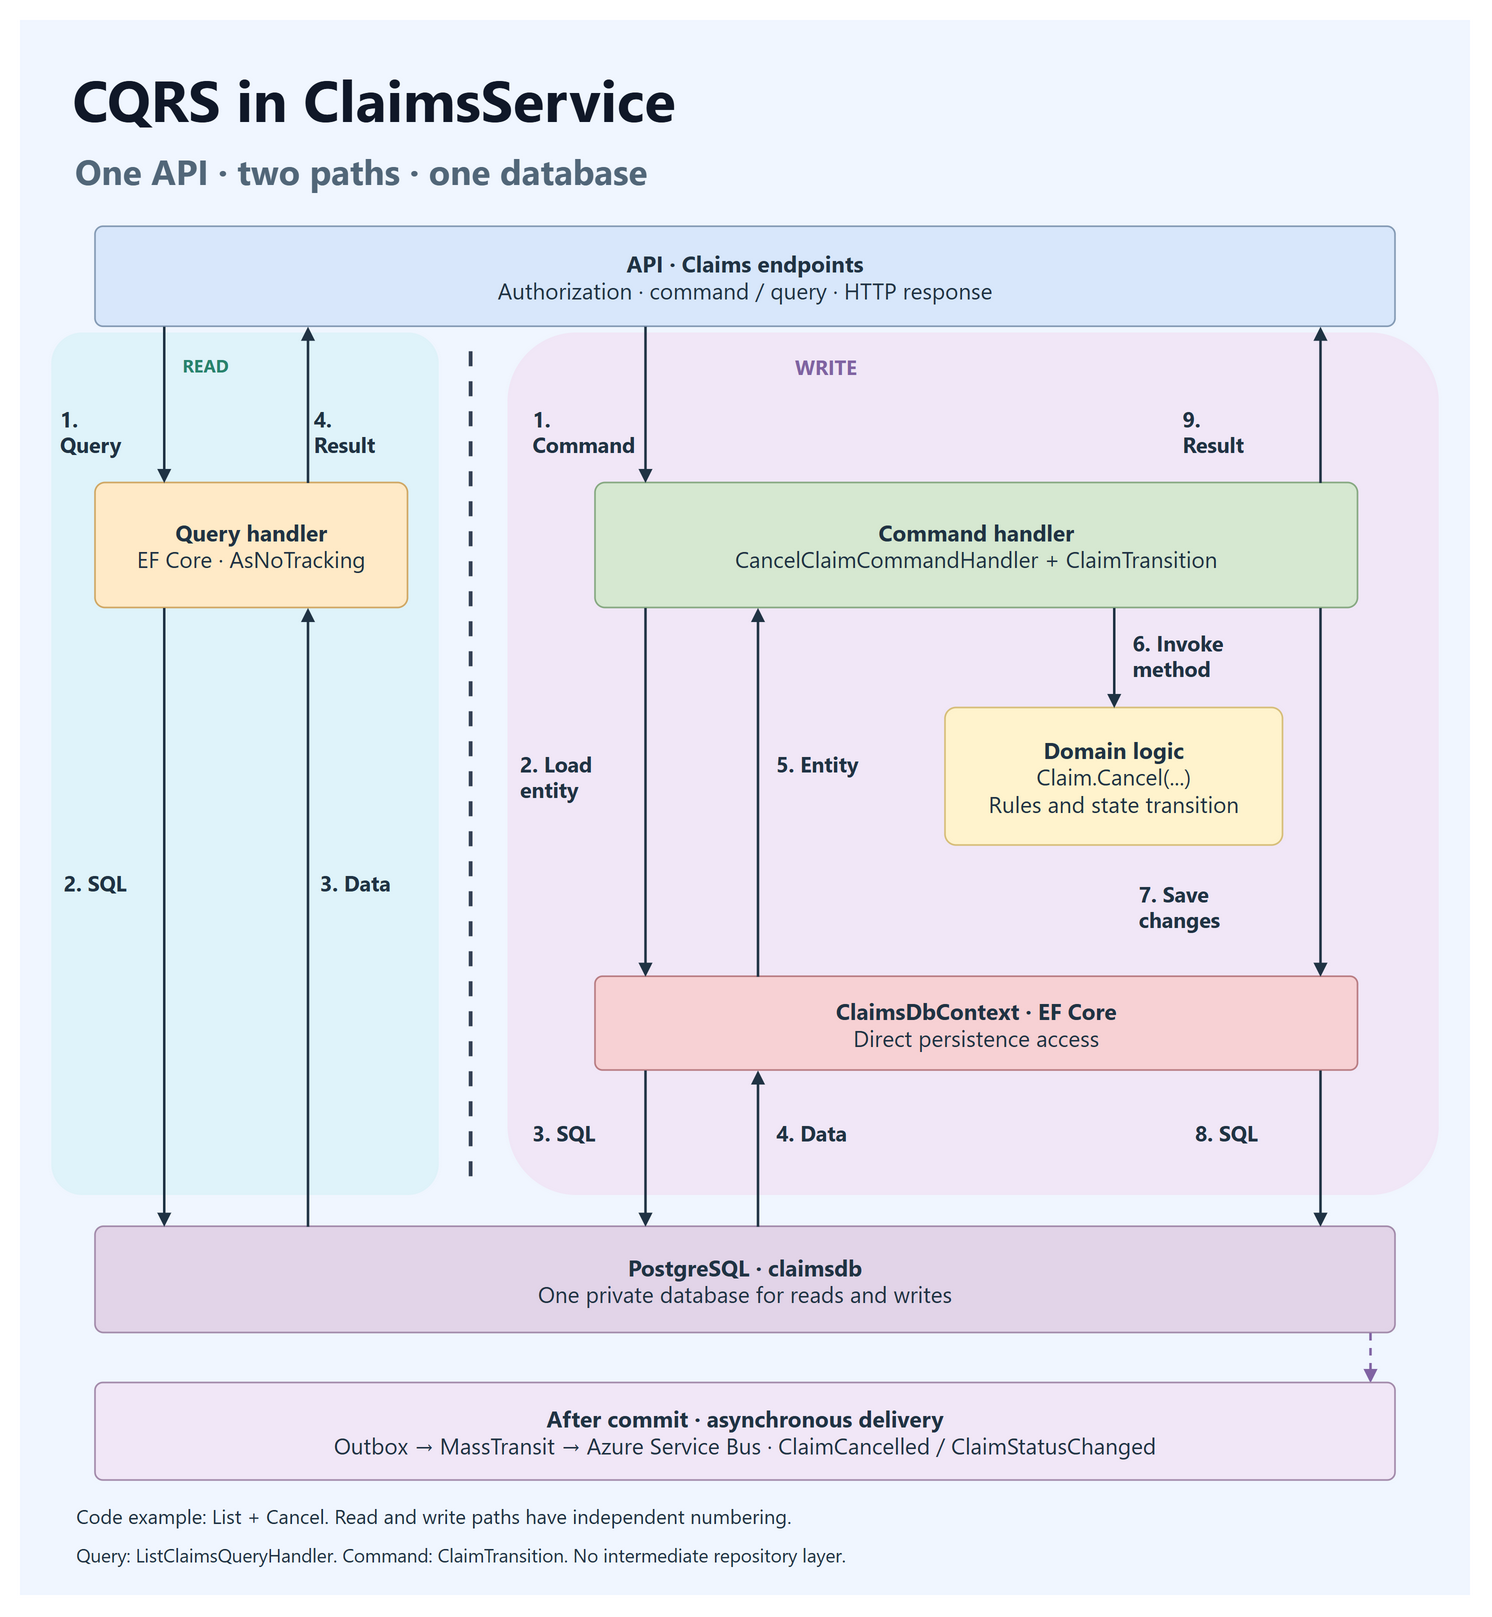

The diagram above was exported from draw.io. Its source (the exported page's mxGraphModel, read from the mxfile embedded in the PNG):
<mxGraphModel page="1" pageWidth="1160" pageHeight="1260">
  <root>
    <mxCell id="0" value="" />
    <mxCell id="1" parent="0" value="" />
    <mxCell id="canvas" value="" vertex="1" parent="1" style="html=1;whiteSpace=wrap;fontFamily=Segoe UI;fontSize=18;fontColor=#203344;strokeWidth=1.3;fillColor=#F0F6FF;strokeColor=none;">
      <mxGeometry x="0" y="0" width="1160" height="1260" as="geometry" />
    </mxCell>
    <mxCell id="title" value="CQRS in ClaimsService" vertex="1" parent="1" style="html=1;whiteSpace=wrap;fontFamily=Segoe UI;fontSize=18;fontColor=#203344;strokeWidth=1.3;text;fillColor=none;strokeColor=none;align=left;spacing=0;fontSize=46;fontColor=#101828;fontStyle=1;">
      <mxGeometry x="42" y="30" width="1080" height="65" as="geometry" />
    </mxCell>
    <mxCell id="subtitle" value="One API · two paths · one database" vertex="1" parent="1" style="html=1;whiteSpace=wrap;fontFamily=Segoe UI;fontSize=18;fontColor=#203344;strokeWidth=1.3;text;fillColor=none;strokeColor=none;align=left;spacing=0;fontSize=28;fontColor=#526779;fontStyle=1;">
      <mxGeometry x="44" y="99" width="1070" height="42" as="geometry" />
    </mxCell>
    <mxCell id="query-zone" value="" vertex="1" parent="1" style="html=1;whiteSpace=wrap;fontFamily=Segoe UI;fontSize=18;fontColor=#203344;strokeWidth=1.3;rounded=1;arcSize=8;fillColor=#DFF3FA;strokeColor=none;spacing=14;">
      <mxGeometry x="25" y="250" width="310" height="690" as="geometry" />
    </mxCell>
    <mxCell id="command-zone" value="" vertex="1" parent="1" style="html=1;whiteSpace=wrap;fontFamily=Segoe UI;fontSize=18;fontColor=#203344;strokeWidth=1.3;rounded=1;arcSize=8;fillColor=#F1E7F7;strokeColor=none;spacing=14;">
      <mxGeometry x="390" y="250" width="745" height="690" as="geometry" />
    </mxCell>
    <mxCell id="query-zone-title" value="READ" vertex="1" parent="1" style="html=1;whiteSpace=wrap;fontFamily=Segoe UI;fontSize=18;fontColor=#203344;strokeWidth=1.3;text;fillColor=none;strokeColor=none;align=left;spacing=0;fontSize=14;fontColor=#27836D;fontStyle=1;">
      <mxGeometry x="130" y="263" width="95" height="27" as="geometry" />
    </mxCell>
    <mxCell id="command-zone-title" value="WRITE" vertex="1" parent="1" style="html=1;whiteSpace=wrap;fontFamily=Segoe UI;fontSize=18;fontColor=#203344;strokeWidth=1.3;text;fillColor=none;strokeColor=none;align=left;spacing=0;fontSize=16;fontColor=#8063A3;fontStyle=1;">
      <mxGeometry x="620" y="263" width="160" height="27" as="geometry" />
    </mxCell>
    <mxCell id="divider" value="" vertex="1" parent="1" style="html=1;whiteSpace=wrap;fontFamily=Segoe UI;fontSize=18;fontColor=#203344;strokeWidth=1.3;shape=line;direction=south;fillColor=none;strokeColor=#344054;strokeWidth=3;dashed=1;dashPattern=4 4;">
      <mxGeometry x="360" y="265" width="1" height="660" as="geometry" />
    </mxCell>
    <mxCell id="api" value="&lt;b&gt;API · Claims endpoints&lt;/b&gt;&lt;br&gt;Authorization · command / query · HTTP response" vertex="1" parent="1" style="html=1;whiteSpace=wrap;fontFamily=Segoe UI;fontSize=18;fontColor=#203344;strokeWidth=1.3;rounded=1;arcSize=8;fillColor=#D8E7FB;strokeColor=#859BB5;spacing=14;">
      <mxGeometry x="60" y="165" width="1040" height="80" as="geometry" />
    </mxCell>
    <mxCell id="query-handler" value="&lt;b&gt;Query handler&lt;/b&gt;&lt;br&gt;EF Core · AsNoTracking" vertex="1" parent="1" style="html=1;whiteSpace=wrap;fontFamily=Segoe UI;fontSize=18;fontColor=#203344;strokeWidth=1.3;rounded=1;arcSize=8;fillColor=#FFEAC7;strokeColor=#D0A864;spacing=14;">
      <mxGeometry x="60" y="370" width="250" height="100" as="geometry" />
    </mxCell>
    <mxCell id="command-handler" value="&lt;b&gt;Command handler&lt;/b&gt;&lt;br&gt;CancelClaimCommandHandler + ClaimTransition" vertex="1" parent="1" style="html=1;whiteSpace=wrap;fontFamily=Segoe UI;fontSize=18;fontColor=#203344;strokeWidth=1.3;rounded=1;arcSize=8;fillColor=#D6E8D1;strokeColor=#87A982;spacing=14;">
      <mxGeometry x="460" y="370" width="610" height="100" as="geometry" />
    </mxCell>
    <mxCell id="domain" value="&lt;b&gt;Domain logic&lt;/b&gt;&lt;br&gt;Claim.Cancel(...)&lt;br&gt;Rules and state transition" vertex="1" parent="1" style="html=1;whiteSpace=wrap;fontFamily=Segoe UI;fontSize=18;fontColor=#203344;strokeWidth=1.3;rounded=1;arcSize=8;fillColor=#FFF3CD;strokeColor=#D7BE79;spacing=14;">
      <mxGeometry x="740" y="550" width="270" height="110" as="geometry" />
    </mxCell>
    <mxCell id="dbcontext" value="&lt;b&gt;ClaimsDbContext · EF Core&lt;/b&gt;&lt;br&gt;Direct persistence access" vertex="1" parent="1" style="html=1;whiteSpace=wrap;fontFamily=Segoe UI;fontSize=18;fontColor=#203344;strokeWidth=1.3;rounded=1;arcSize=8;fillColor=#F7D1D4;strokeColor=#B97D83;spacing=14;">
      <mxGeometry x="460" y="765" width="610" height="75" as="geometry" />
    </mxCell>
    <mxCell id="database" value="&lt;b&gt;PostgreSQL · claimsdb&lt;/b&gt;&lt;br&gt;One private database for reads and writes" vertex="1" parent="1" style="html=1;whiteSpace=wrap;fontFamily=Segoe UI;fontSize=18;fontColor=#203344;strokeWidth=1.3;rounded=1;arcSize=8;fillColor=#E2D4E8;strokeColor=#A38BAB;spacing=14;">
      <mxGeometry x="60" y="965" width="1040" height="85" as="geometry" />
    </mxCell>
    <mxCell id="query-request" edge="1" parent="1" style="edgeStyle=none;rounded=0;strokeWidth=2;strokeColor=#203344;dashed=0;endArrow=block;endFill=1;" value="">
      <mxGeometry relative="1" as="geometry">
        <mxPoint x="115" y="245" as="sourcePoint" />
        <mxPoint x="115" y="370" as="targetPoint" />
      </mxGeometry>
    </mxCell>
    <mxCell id="query-response" edge="1" parent="1" style="edgeStyle=none;rounded=0;strokeWidth=2;strokeColor=#203344;dashed=0;endArrow=block;endFill=1;" value="">
      <mxGeometry relative="1" as="geometry">
        <mxPoint x="230" y="370" as="sourcePoint" />
        <mxPoint x="230" y="245" as="targetPoint" />
      </mxGeometry>
    </mxCell>
    <mxCell id="query-sql" edge="1" parent="1" style="edgeStyle=none;rounded=0;strokeWidth=2;strokeColor=#203344;dashed=0;endArrow=block;endFill=1;" value="">
      <mxGeometry relative="1" as="geometry">
        <mxPoint x="115" y="470" as="sourcePoint" />
        <mxPoint x="115" y="965" as="targetPoint" />
      </mxGeometry>
    </mxCell>
    <mxCell id="query-data" edge="1" parent="1" style="edgeStyle=none;rounded=0;strokeWidth=2;strokeColor=#203344;dashed=0;endArrow=block;endFill=1;" value="">
      <mxGeometry relative="1" as="geometry">
        <mxPoint x="230" y="965" as="sourcePoint" />
        <mxPoint x="230" y="470" as="targetPoint" />
      </mxGeometry>
    </mxCell>
    <mxCell id="query-step-1" value="&lt;b&gt;1.&lt;br&gt;Query&lt;/b&gt;" vertex="1" parent="1" style="html=1;whiteSpace=wrap;fontFamily=Segoe UI;fontSize=18;fontColor=#203344;strokeWidth=1.3;text;fillColor=none;strokeColor=none;align=left;spacing=0;fontSize=17;fontColor=#203344;fontStyle=0;">
      <mxGeometry x="32" y="304" width="78" height="52" as="geometry" />
    </mxCell>
    <mxCell id="query-step-4" value="&lt;b&gt;4.&lt;br&gt;Result&lt;/b&gt;" vertex="1" parent="1" style="html=1;whiteSpace=wrap;fontFamily=Segoe UI;fontSize=18;fontColor=#203344;strokeWidth=1.3;text;fillColor=none;strokeColor=none;align=left;spacing=0;fontSize=17;fontColor=#203344;fontStyle=0;">
      <mxGeometry x="235" y="304" width="95" height="52" as="geometry" />
    </mxCell>
    <mxCell id="query-step-2" value="&lt;b&gt;2. SQL&lt;/b&gt;" vertex="1" parent="1" style="html=1;whiteSpace=wrap;fontFamily=Segoe UI;fontSize=18;fontColor=#203344;strokeWidth=1.3;text;fillColor=none;strokeColor=none;align=left;spacing=0;fontSize=17;fontColor=#203344;fontStyle=0;">
      <mxGeometry x="35" y="675" width="75" height="35" as="geometry" />
    </mxCell>
    <mxCell id="query-step-3" value="&lt;b&gt;3. Data&lt;/b&gt;" vertex="1" parent="1" style="html=1;whiteSpace=wrap;fontFamily=Segoe UI;fontSize=18;fontColor=#203344;strokeWidth=1.3;text;fillColor=none;strokeColor=none;align=left;spacing=0;fontSize=17;fontColor=#203344;fontStyle=0;">
      <mxGeometry x="240" y="675" width="90" height="35" as="geometry" />
    </mxCell>
    <mxCell id="command-request" edge="1" parent="1" style="edgeStyle=none;rounded=0;strokeWidth=2;strokeColor=#203344;dashed=0;endArrow=block;endFill=1;" value="">
      <mxGeometry relative="1" as="geometry">
        <mxPoint x="500" y="245" as="sourcePoint" />
        <mxPoint x="500" y="370" as="targetPoint" />
      </mxGeometry>
    </mxCell>
    <mxCell id="command-response" edge="1" parent="1" style="edgeStyle=none;rounded=0;strokeWidth=2;strokeColor=#203344;dashed=0;endArrow=block;endFill=1;" value="">
      <mxGeometry relative="1" as="geometry">
        <mxPoint x="1040" y="370" as="sourcePoint" />
        <mxPoint x="1040" y="245" as="targetPoint" />
      </mxGeometry>
    </mxCell>
    <mxCell id="command-step-1" value="&lt;b&gt;1.&lt;br&gt;Command&lt;/b&gt;" vertex="1" parent="1" style="html=1;whiteSpace=wrap;fontFamily=Segoe UI;fontSize=18;fontColor=#203344;strokeWidth=1.3;text;fillColor=none;strokeColor=none;align=left;spacing=0;fontSize=17;fontColor=#203344;fontStyle=0;">
      <mxGeometry x="410" y="304" width="85" height="52" as="geometry" />
    </mxCell>
    <mxCell id="command-step-9" value="&lt;b&gt;9.&lt;br&gt;Result&lt;/b&gt;" vertex="1" parent="1" style="html=1;whiteSpace=wrap;fontFamily=Segoe UI;fontSize=18;fontColor=#203344;strokeWidth=1.3;text;fillColor=none;strokeColor=none;align=left;spacing=0;fontSize=17;fontColor=#203344;fontStyle=0;">
      <mxGeometry x="930" y="304" width="100" height="52" as="geometry" />
    </mxCell>
    <mxCell id="get-entity" edge="1" parent="1" style="edgeStyle=none;rounded=0;strokeWidth=2;strokeColor=#203344;dashed=0;endArrow=block;endFill=1;" value="">
      <mxGeometry relative="1" as="geometry">
        <mxPoint x="500" y="470" as="sourcePoint" />
        <mxPoint x="500" y="765" as="targetPoint" />
      </mxGeometry>
    </mxCell>
    <mxCell id="entity-result" edge="1" parent="1" style="edgeStyle=none;rounded=0;strokeWidth=2;strokeColor=#203344;dashed=0;endArrow=block;endFill=1;" value="">
      <mxGeometry relative="1" as="geometry">
        <mxPoint x="590" y="765" as="sourcePoint" />
        <mxPoint x="590" y="470" as="targetPoint" />
      </mxGeometry>
    </mxCell>
    <mxCell id="invoke-domain" edge="1" parent="1" style="edgeStyle=none;rounded=0;strokeWidth=2;strokeColor=#203344;dashed=0;endArrow=block;endFill=1;" value="">
      <mxGeometry relative="1" as="geometry">
        <mxPoint x="875" y="470" as="sourcePoint" />
        <mxPoint x="875" y="550" as="targetPoint" />
      </mxGeometry>
    </mxCell>
    <mxCell id="save-changes" edge="1" parent="1" style="edgeStyle=none;rounded=0;strokeWidth=2;strokeColor=#203344;dashed=0;endArrow=block;endFill=1;" value="">
      <mxGeometry relative="1" as="geometry">
        <mxPoint x="1040" y="470" as="sourcePoint" />
        <mxPoint x="1040" y="765" as="targetPoint" />
      </mxGeometry>
    </mxCell>
    <mxCell id="command-step-2" value="&lt;b&gt;2. Load&lt;br&gt;entity&lt;/b&gt;" vertex="1" parent="1" style="html=1;whiteSpace=wrap;fontFamily=Segoe UI;fontSize=18;fontColor=#203344;strokeWidth=1.3;text;fillColor=none;strokeColor=none;align=left;spacing=0;fontSize=17;fontColor=#203344;fontStyle=0;">
      <mxGeometry x="400" y="580" width="95" height="65" as="geometry" />
    </mxCell>
    <mxCell id="command-step-5" value="&lt;b&gt;5. Entity&lt;/b&gt;" vertex="1" parent="1" style="html=1;whiteSpace=wrap;fontFamily=Segoe UI;fontSize=18;fontColor=#203344;strokeWidth=1.3;text;fillColor=none;strokeColor=none;align=left;spacing=0;fontSize=17;fontColor=#203344;fontStyle=0;">
      <mxGeometry x="605" y="580" width="125" height="45" as="geometry" />
    </mxCell>
    <mxCell id="command-step-6" value="&lt;b&gt;6. Invoke&lt;br&gt;method&lt;/b&gt;" vertex="1" parent="1" style="html=1;whiteSpace=wrap;fontFamily=Segoe UI;fontSize=18;fontColor=#203344;strokeWidth=1.3;text;fillColor=none;strokeColor=none;align=left;spacing=0;fontSize=17;fontColor=#203344;fontStyle=0;">
      <mxGeometry x="890" y="483" width="140" height="60" as="geometry" />
    </mxCell>
    <mxCell id="command-step-7" value="&lt;b&gt;7. Save&lt;br&gt;changes&lt;/b&gt;" vertex="1" parent="1" style="html=1;whiteSpace=wrap;fontFamily=Segoe UI;fontSize=18;fontColor=#203344;strokeWidth=1.3;text;fillColor=none;strokeColor=none;align=left;spacing=0;fontSize=17;fontColor=#203344;fontStyle=0;">
      <mxGeometry x="895" y="684" width="140" height="60" as="geometry" />
    </mxCell>
    <mxCell id="load-sql" edge="1" parent="1" style="edgeStyle=none;rounded=0;strokeWidth=2;strokeColor=#203344;dashed=0;endArrow=block;endFill=1;" value="">
      <mxGeometry relative="1" as="geometry">
        <mxPoint x="500" y="840" as="sourcePoint" />
        <mxPoint x="500" y="965" as="targetPoint" />
      </mxGeometry>
    </mxCell>
    <mxCell id="load-data" edge="1" parent="1" style="edgeStyle=none;rounded=0;strokeWidth=2;strokeColor=#203344;dashed=0;endArrow=block;endFill=1;" value="">
      <mxGeometry relative="1" as="geometry">
        <mxPoint x="590" y="965" as="sourcePoint" />
        <mxPoint x="590" y="840" as="targetPoint" />
      </mxGeometry>
    </mxCell>
    <mxCell id="save-sql" edge="1" parent="1" style="edgeStyle=none;rounded=0;strokeWidth=2;strokeColor=#203344;dashed=0;endArrow=block;endFill=1;" value="">
      <mxGeometry relative="1" as="geometry">
        <mxPoint x="1040" y="840" as="sourcePoint" />
        <mxPoint x="1040" y="965" as="targetPoint" />
      </mxGeometry>
    </mxCell>
    <mxCell id="command-step-3" value="&lt;b&gt;3. SQL&lt;/b&gt;" vertex="1" parent="1" style="html=1;whiteSpace=wrap;fontFamily=Segoe UI;fontSize=18;fontColor=#203344;strokeWidth=1.3;text;fillColor=none;strokeColor=none;align=left;spacing=0;fontSize=17;fontColor=#203344;fontStyle=0;">
      <mxGeometry x="410" y="875" width="90" height="40" as="geometry" />
    </mxCell>
    <mxCell id="command-step-4" value="&lt;b&gt;4. Data&lt;/b&gt;" vertex="1" parent="1" style="html=1;whiteSpace=wrap;fontFamily=Segoe UI;fontSize=18;fontColor=#203344;strokeWidth=1.3;text;fillColor=none;strokeColor=none;align=left;spacing=0;fontSize=17;fontColor=#203344;fontStyle=0;">
      <mxGeometry x="605" y="875" width="130" height="40" as="geometry" />
    </mxCell>
    <mxCell id="command-step-8" value="&lt;b&gt;8. SQL&lt;/b&gt;" vertex="1" parent="1" style="html=1;whiteSpace=wrap;fontFamily=Segoe UI;fontSize=18;fontColor=#203344;strokeWidth=1.3;text;fillColor=none;strokeColor=none;align=left;spacing=0;fontSize=17;fontColor=#203344;fontStyle=0;">
      <mxGeometry x="940" y="875" width="95" height="40" as="geometry" />
    </mxCell>
    <mxCell id="after-commit" edge="1" parent="1" style="edgeStyle=none;rounded=0;strokeWidth=2;strokeColor=#8063A3;dashed=1;endArrow=block;endFill=1;" value="">
      <mxGeometry relative="1" as="geometry">
        <mxPoint x="1080" y="1050" as="sourcePoint" />
        <mxPoint x="1080" y="1090" as="targetPoint" />
      </mxGeometry>
    </mxCell>
    <mxCell id="publisher" value="&lt;b&gt;After commit · asynchronous delivery&lt;/b&gt;&lt;br&gt;Outbox → MassTransit → Azure Service Bus · ClaimCancelled / ClaimStatusChanged" vertex="1" parent="1" style="html=1;whiteSpace=wrap;fontFamily=Segoe UI;fontSize=18;fontColor=#203344;strokeWidth=1.3;rounded=1;arcSize=8;fillColor=#F1E7F7;strokeColor=#A38BAB;spacing=14;">
      <mxGeometry x="60" y="1090" width="1040" height="78" as="geometry" />
    </mxCell>
    <mxCell id="scope-note" value="Code example: List + Cancel. Read and write paths have independent numbering." vertex="1" parent="1" style="html=1;whiteSpace=wrap;fontFamily=Segoe UI;fontSize=18;fontColor=#203344;strokeWidth=1.3;text;fillColor=none;strokeColor=none;align=left;spacing=0;fontSize=16;fontColor=#203344;fontStyle=0;">
      <mxGeometry x="45" y="1182" width="1070" height="30" as="geometry" />
    </mxCell>
    <mxCell id="implementation-note" value="Query: ListClaimsQueryHandler. Command: ClaimTransition. No intermediate repository layer." vertex="1" parent="1" style="html=1;whiteSpace=wrap;fontFamily=Segoe UI;fontSize=18;fontColor=#203344;strokeWidth=1.3;text;fillColor=none;strokeColor=none;align=left;spacing=0;fontSize=15;fontColor=#203344;fontStyle=0;">
      <mxGeometry x="45" y="1214" width="1070" height="28" as="geometry" />
    </mxCell>
  </root>
</mxGraphModel>